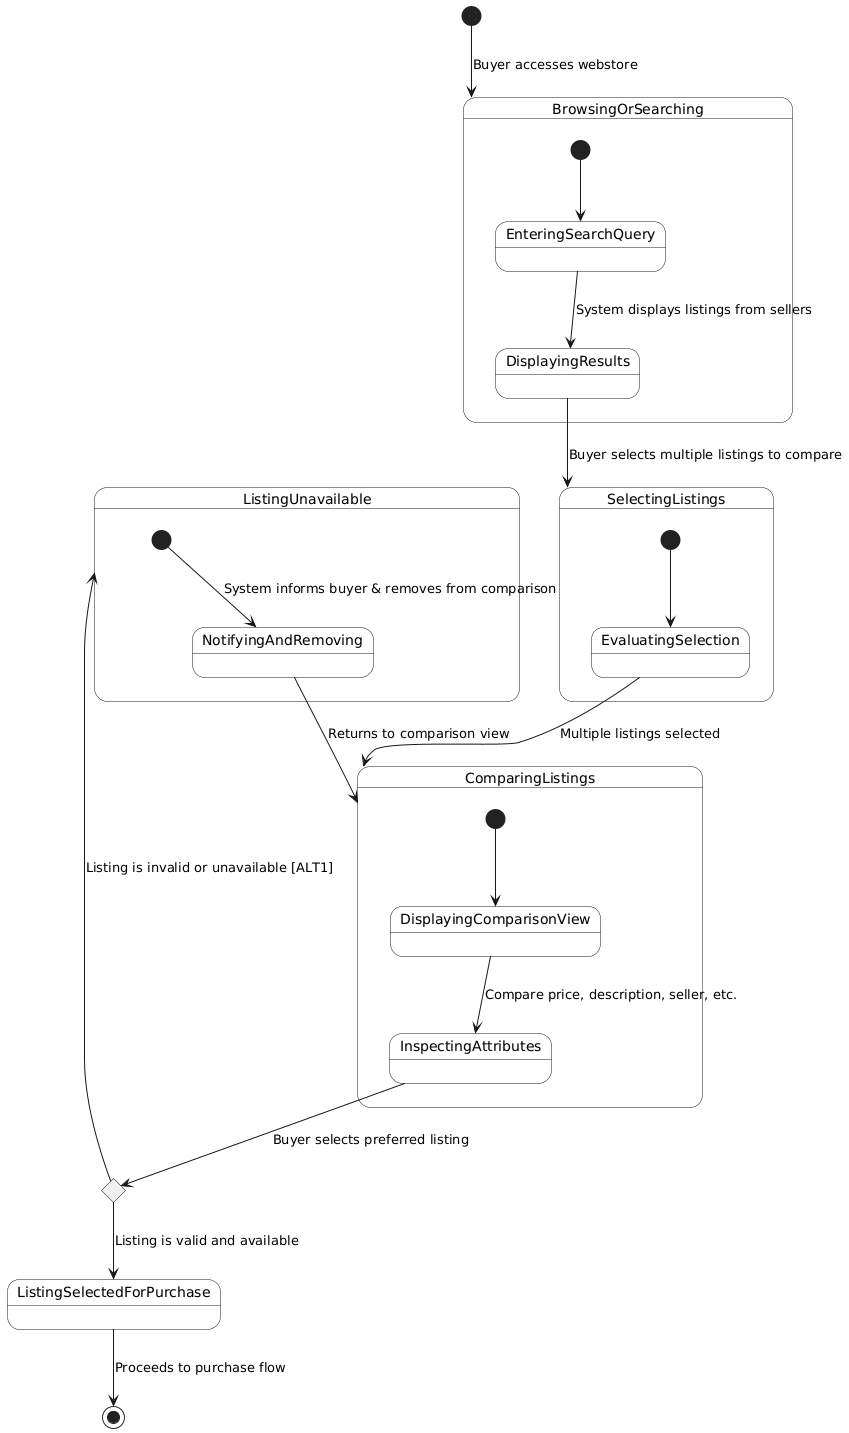

The diagram above was rendered by PlantUML. Its source (embedded in the PNG):
@startuml
skinparam Monochrome true
skinparam StateBackgroundColor #F9F9F9
skinparam DefaultTextAlignment center

[*] --> BrowsingOrSearching : Buyer accesses webstore

state BrowsingOrSearching {
  [*] --> EnteringSearchQuery
  EnteringSearchQuery --> DisplayingResults : System displays listings from sellers
}

DisplayingResults --> SelectingListings : Buyer selects multiple listings to compare

state SelectingListings {
  [*] --> EvaluatingSelection
  EvaluatingSelection --> ComparingListings : Multiple listings selected
}

state ComparingListings {
  [*] --> DisplayingComparisonView
  DisplayingComparisonView --> InspectingAttributes : Compare price, description, seller, etc.
}

InspectingAttributes --> ValidatingListingSelection : Buyer selects preferred listing

state ValidatingListingSelection <<choice>>
ValidatingListingSelection --> ListingUnavailable : Listing is invalid or unavailable [ALT1]
ValidatingListingSelection --> ListingSelectedForPurchase : Listing is valid and available

state ListingUnavailable {
  [*] --> NotifyingAndRemoving : System informs buyer & removes from comparison
  NotifyingAndRemoving --> ComparingListings : Returns to comparison view
}

ListingSelectedForPurchase --> [*] : Proceeds to purchase flow
@enduml